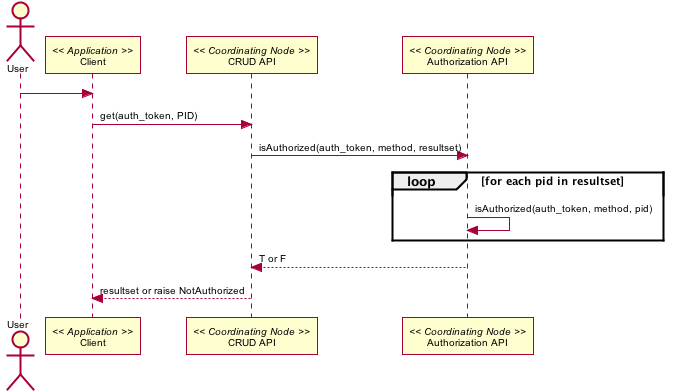

The diagram above was rendered by PlantUML. Its source (embedded in the PNG):
@startuml images/13_seq.png
skinparam activityFontColor black
skinparam activityFontSize 10
skinparam activityFontName arial
skinparam activityArrowFontColor black
skinparam activityArrowFontSize 10
skinparam activityArrowFontName arial
skinparam classArrowFontColor black
skinparam classArrowFontSize 10
skinparam classArrowFontName arial
skinparam classAttributeFontColor black
skinparam classAttributeFontSize 10
skinparam classAttributeFontName arial
skinparam classFontColor black
skinparam classFontSize 10
skinparam classFontName arial
skinparam componentFontColor black
skinparam componentFontSize 10
skinparam componentFontName arial
skinparam componentArrowFontColor black
skinparam componentArrowFontSize 10
skinparam componentArrowFontName arial
skinparam noteFontColor black
skinparam noteFontSize 10
skinparam noteFontName arial
skinparam packageFontColor black
skinparam packageFontSize 10
skinparam packageFontName arial
skinparam sequenceActorFontColor black
skinparam sequenceActorFontSize 10
skinparam sequenceActorFontName arial
skinparam sequenceArrowFontColor black
skinparam sequenceArrowFontSize 10
skinparam sequenceArrowFontName arial
skinparam sequenceGroupingFontColor black
skinparam sequenceGroupingFontSize 10
skinparam sequenceGroupingFontName arial
skinparam sequenceGroupingHeaderFontColor black
skinparam sequenceGroupingHeaderFontSize 10
skinparam sequenceGroupingHeaderFontName arial
skinparam sequenceParticipantFontColor black
skinparam sequenceParticipantFontSize 10
skinparam sequenceParticipantFontName arial
skinparam sequenceTitleFontColor black
skinparam sequenceTitleFontSize 10
skinparam sequenceTitleFontName arial
skinparam titleFontColor black
skinparam titleFontSize 10
skinparam titleFontName arial
skinparam usecaseFontColor black
skinparam usecaseFontSize 7
skinparam usecaseFontName arial
skinparam usecaseActorFontColor black
skinparam usecaseActorFontSize 7
skinparam usecaseActorFontName arial
skinparam usecaseArrowFontColor black
skinparam usecaseArrowFontSize 7
skinparam usecaseArrowFontName arial
actor User
participant "Client" as app_client << Application >>
User -> app_client
participant "CRUD API" as c_crud << Coordinating Node >>
participant "Authorization API" as c_authorize << Coordinating Node >>
app_client -> c_crud: get(auth_token, PID)
c_crud -> c_authorize: isAuthorized(auth_token, method, resultset)
loop for each pid in resultset
  c_authorize -> c_authorize: isAuthorized(auth_token, method, pid)
end
c_crud <-- c_authorize: T or F
app_client <-- c_crud: resultset or raise NotAuthorized
@enduml